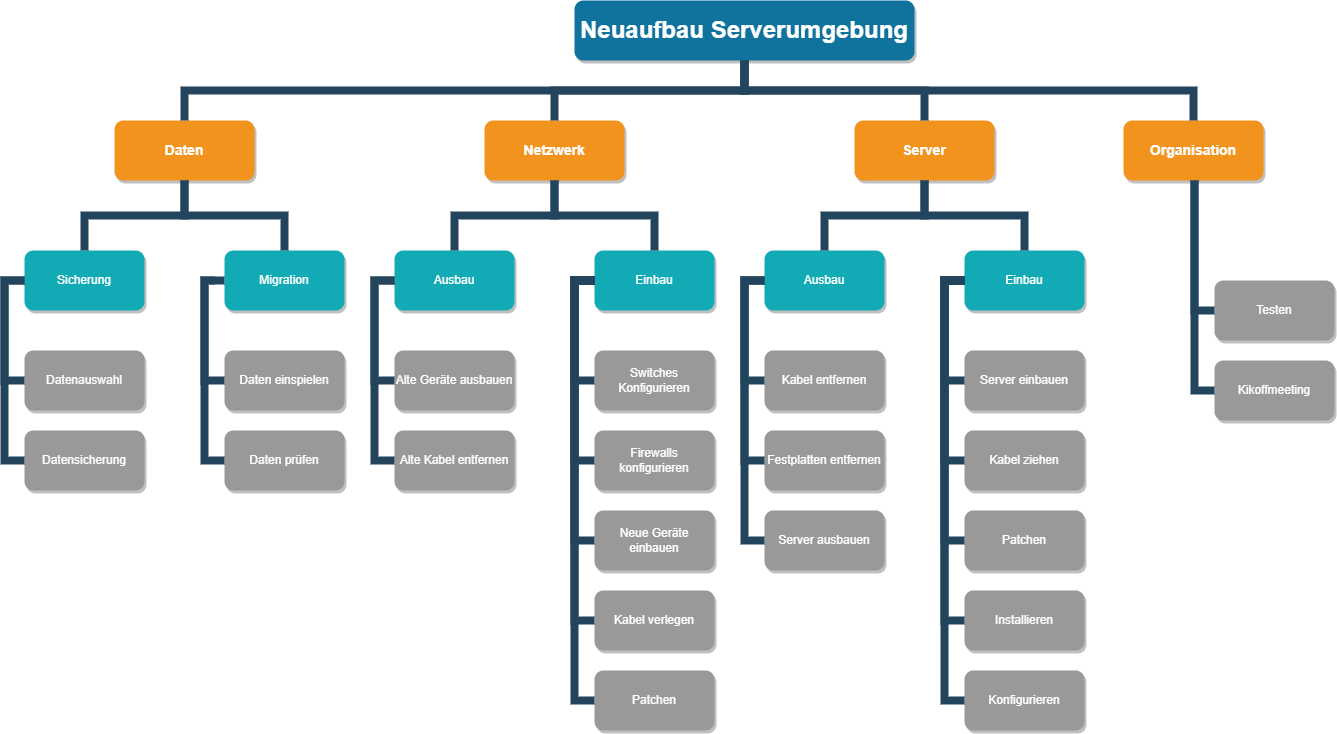

The diagram above was exported from draw.io. Its source (the exported page's mxGraphModel, read from the mxfile embedded in the PNG):
<mxGraphModel dx="1290" dy="581" grid="1" gridSize="10" guides="1" tooltips="1" connect="1" arrows="1" fold="1" page="1" pageScale="1" pageWidth="1654" pageHeight="1169" background="none" math="0" shadow="0">
  <root>
    <mxCell id="0" />
    <mxCell id="1" parent="0" />
    <mxCell id="2" value="Neuaufbau Serverumgebung" style="whiteSpace=wrap;rounded=1;shadow=1;fillColor=#10739E;strokeColor=none;fontColor=#FFFFFF;fontStyle=1;fontSize=24" parent="1" vertex="1">
      <mxGeometry x="620" y="50" width="340" height="60" as="geometry" />
    </mxCell>
    <mxCell id="3" value="Daten" style="whiteSpace=wrap;rounded=1;fillColor=#F2931E;strokeColor=none;shadow=1;fontColor=#FFFFFF;fontStyle=1;fontSize=14" parent="1" vertex="1">
      <mxGeometry x="160" y="169.9999999999998" width="140" height="60" as="geometry" />
    </mxCell>
    <mxCell id="4" value="Netzwerk" style="whiteSpace=wrap;rounded=1;fillColor=#F2931E;strokeColor=none;shadow=1;fontColor=#FFFFFF;fontStyle=1;fontSize=14" parent="1" vertex="1">
      <mxGeometry x="530" y="169.9999999999998" width="140" height="60" as="geometry" />
    </mxCell>
    <mxCell id="6" value="Server" style="whiteSpace=wrap;rounded=1;fillColor=#F2931E;strokeColor=none;shadow=1;fontColor=#FFFFFF;fontStyle=1;fontSize=14" parent="1" vertex="1">
      <mxGeometry x="900" y="169.9999999999998" width="140" height="60" as="geometry" />
    </mxCell>
    <mxCell id="10" value="Sicherung" style="whiteSpace=wrap;rounded=1;fillColor=#12AAB5;strokeColor=none;shadow=1;fontColor=#FFFFFF;" parent="1" vertex="1">
      <mxGeometry x="70" y="300.0000000000001" width="120" height="60" as="geometry" />
    </mxCell>
    <mxCell id="12" value="Migration" style="whiteSpace=wrap;rounded=1;fillColor=#12AAB5;strokeColor=none;shadow=1;fontColor=#FFFFFF;" parent="1" vertex="1">
      <mxGeometry x="270" y="300.0000000000001" width="120" height="60" as="geometry" />
    </mxCell>
    <mxCell id="23" value="Datenauswahl" style="whiteSpace=wrap;rounded=1;fillColor=#999999;strokeColor=none;shadow=1;fontColor=#FFFFFF;fontStyle=0" parent="1" vertex="1">
      <mxGeometry x="69.99999999999996" y="400.0000000000001" width="120" height="60" as="geometry" />
    </mxCell>
    <mxCell id="24" value="Datensicherung" style="whiteSpace=wrap;rounded=1;fillColor=#999999;strokeColor=none;shadow=1;fontColor=#FFFFFF;fontStyle=0" parent="1" vertex="1">
      <mxGeometry x="70.0000000000001" y="480.0000000000001" width="120" height="60" as="geometry" />
    </mxCell>
    <mxCell id="38" value="Daten einspielen" style="whiteSpace=wrap;rounded=1;fillColor=#999999;strokeColor=none;shadow=1;fontColor=#FFFFFF;fontStyle=0" parent="1" vertex="1">
      <mxGeometry x="269.9999999999996" y="400.0000000000001" width="120" height="60" as="geometry" />
    </mxCell>
    <mxCell id="39" value="Daten prüfen" style="whiteSpace=wrap;rounded=1;fillColor=#999999;strokeColor=none;shadow=1;fontColor=#FFFFFF;fontStyle=0" parent="1" vertex="1">
      <mxGeometry x="269.9999999999998" y="480.0000000000001" width="120" height="60" as="geometry" />
    </mxCell>
    <mxCell id="43" value="Ausbau" style="whiteSpace=wrap;rounded=1;fillColor=#12AAB5;strokeColor=none;shadow=1;fontColor=#FFFFFF;" parent="1" vertex="1">
      <mxGeometry x="439.9999999999998" y="300.0000000000001" width="120" height="60" as="geometry" />
    </mxCell>
    <mxCell id="44" value="Einbau" style="whiteSpace=wrap;rounded=1;fillColor=#12AAB5;strokeColor=none;shadow=1;fontColor=#FFFFFF;" parent="1" vertex="1">
      <mxGeometry x="639.9999999999998" y="300.0000000000001" width="120" height="60" as="geometry" />
    </mxCell>
    <mxCell id="45" value="Alte Geräte ausbauen" style="whiteSpace=wrap;rounded=1;fillColor=#999999;strokeColor=none;shadow=1;fontColor=#FFFFFF;fontStyle=0" parent="1" vertex="1">
      <mxGeometry x="439.9999999999997" y="400.0000000000001" width="120" height="60" as="geometry" />
    </mxCell>
    <mxCell id="46" value="Alte Kabel entfernen" style="whiteSpace=wrap;rounded=1;fillColor=#999999;strokeColor=none;shadow=1;fontColor=#FFFFFF;fontStyle=0" parent="1" vertex="1">
      <mxGeometry x="439.9999999999999" y="480.0000000000001" width="120" height="60" as="geometry" />
    </mxCell>
    <mxCell id="50" value="Switches Konfigurieren" style="whiteSpace=wrap;rounded=1;fillColor=#999999;strokeColor=none;shadow=1;fontColor=#FFFFFF;fontStyle=0" parent="1" vertex="1">
      <mxGeometry x="639.9999999999993" y="400.0000000000001" width="120" height="60" as="geometry" />
    </mxCell>
    <mxCell id="51" value="Firewalls konfigurieren" style="whiteSpace=wrap;rounded=1;fillColor=#999999;strokeColor=none;shadow=1;fontColor=#FFFFFF;fontStyle=0" parent="1" vertex="1">
      <mxGeometry x="639.9999999999995" y="480.0000000000001" width="120" height="60" as="geometry" />
    </mxCell>
    <mxCell id="52" value="Neue Geräte einbauen" style="whiteSpace=wrap;rounded=1;fillColor=#999999;strokeColor=none;shadow=1;fontColor=#FFFFFF;fontStyle=0" parent="1" vertex="1">
      <mxGeometry x="639.9999999999995" y="560.0000000000001" width="120" height="60" as="geometry" />
    </mxCell>
    <mxCell id="53" value="Kabel verlegen" style="whiteSpace=wrap;rounded=1;fillColor=#999999;strokeColor=none;shadow=1;fontColor=#FFFFFF;fontStyle=0" parent="1" vertex="1">
      <mxGeometry x="639.9999999999997" y="640.0000000000001" width="120" height="60" as="geometry" />
    </mxCell>
    <mxCell id="54" value="Patchen" style="whiteSpace=wrap;rounded=1;fillColor=#999999;strokeColor=none;shadow=1;fontColor=#FFFFFF;fontStyle=0" parent="1" vertex="1">
      <mxGeometry x="639.9999999999998" y="720.0000000000001" width="120" height="60" as="geometry" />
    </mxCell>
    <mxCell id="103" value="" style="edgeStyle=elbowEdgeStyle;elbow=vertical;rounded=0;fontColor=#000000;endArrow=none;endFill=0;strokeWidth=8;strokeColor=#23445D;" parent="1" source="3" target="10" edge="1">
      <mxGeometry width="100" height="100" relative="1" as="geometry">
        <mxPoint x="20" y="290" as="sourcePoint" />
        <mxPoint x="120" y="190" as="targetPoint" />
      </mxGeometry>
    </mxCell>
    <mxCell id="104" value="" style="edgeStyle=elbowEdgeStyle;elbow=vertical;rounded=0;fontColor=#000000;endArrow=none;endFill=0;strokeWidth=8;strokeColor=#23445D;" parent="1" source="3" target="12" edge="1">
      <mxGeometry width="100" height="100" relative="1" as="geometry">
        <mxPoint x="360" y="290" as="sourcePoint" />
        <mxPoint x="460" y="190" as="targetPoint" />
      </mxGeometry>
    </mxCell>
    <mxCell id="105" value="" style="edgeStyle=elbowEdgeStyle;elbow=horizontal;rounded=0;fontColor=#000000;endArrow=none;endFill=0;strokeWidth=8;strokeColor=#23445D;" parent="1" source="10" target="23" edge="1">
      <mxGeometry width="100" height="100" relative="1" as="geometry">
        <mxPoint x="10" y="480" as="sourcePoint" />
        <mxPoint x="110" y="380" as="targetPoint" />
        <Array as="points">
          <mxPoint x="50" y="380" />
        </Array>
      </mxGeometry>
    </mxCell>
    <mxCell id="106" value="" style="edgeStyle=elbowEdgeStyle;elbow=horizontal;rounded=0;fontColor=#000000;endArrow=none;endFill=0;strokeWidth=8;strokeColor=#23445D;" parent="1" source="10" target="24" edge="1">
      <mxGeometry width="100" height="100" relative="1" as="geometry">
        <mxPoint x="80" y="340" as="sourcePoint" />
        <mxPoint x="80" y="440" as="targetPoint" />
        <Array as="points">
          <mxPoint x="50" y="400" />
        </Array>
      </mxGeometry>
    </mxCell>
    <mxCell id="111" value="" style="edgeStyle=elbowEdgeStyle;elbow=horizontal;rounded=0;fontColor=#000000;endArrow=none;endFill=0;strokeWidth=8;strokeColor=#23445D;" parent="1" target="38" edge="1">
      <mxGeometry width="100" height="100" relative="1" as="geometry">
        <mxPoint x="260" y="330.0000000000004" as="sourcePoint" />
        <mxPoint x="260" y="430.0000000000004" as="targetPoint" />
        <Array as="points">
          <mxPoint x="250" y="380" />
        </Array>
      </mxGeometry>
    </mxCell>
    <mxCell id="112" value="" style="edgeStyle=elbowEdgeStyle;elbow=horizontal;rounded=0;fontColor=#000000;endArrow=none;endFill=0;strokeWidth=8;strokeColor=#23445D;" parent="1" source="12" target="39" edge="1">
      <mxGeometry width="100" height="100" relative="1" as="geometry">
        <mxPoint x="260" y="330.0000000000004" as="sourcePoint" />
        <mxPoint x="260" y="510.0000000000004" as="targetPoint" />
        <Array as="points">
          <mxPoint x="250" y="420" />
        </Array>
      </mxGeometry>
    </mxCell>
    <mxCell id="116" value="" style="edgeStyle=elbowEdgeStyle;elbow=vertical;rounded=0;fontColor=#000000;endArrow=none;endFill=0;strokeWidth=8;strokeColor=#23445D;" parent="1" source="4" target="43" edge="1">
      <mxGeometry width="100" height="100" relative="1" as="geometry">
        <mxPoint x="240" y="239.99999999999977" as="sourcePoint" />
        <mxPoint x="140" y="310" as="targetPoint" />
      </mxGeometry>
    </mxCell>
    <mxCell id="117" value="" style="edgeStyle=elbowEdgeStyle;elbow=vertical;rounded=0;fontColor=#000000;endArrow=none;endFill=0;strokeWidth=8;strokeColor=#23445D;" parent="1" source="4" target="44" edge="1">
      <mxGeometry width="100" height="100" relative="1" as="geometry">
        <mxPoint x="240" y="239.99999999999977" as="sourcePoint" />
        <mxPoint x="340" y="310" as="targetPoint" />
      </mxGeometry>
    </mxCell>
    <mxCell id="118" value="" style="edgeStyle=elbowEdgeStyle;elbow=horizontal;rounded=0;fontColor=#000000;endArrow=none;endFill=0;strokeWidth=8;strokeColor=#23445D;" parent="1" source="43" target="45" edge="1">
      <mxGeometry width="100" height="100" relative="1" as="geometry">
        <mxPoint x="420" y="330.00000000000045" as="sourcePoint" />
        <mxPoint x="429.99999999999955" y="430" as="targetPoint" />
        <Array as="points">
          <mxPoint x="420" y="380" />
        </Array>
      </mxGeometry>
    </mxCell>
    <mxCell id="119" value="" style="edgeStyle=elbowEdgeStyle;elbow=horizontal;rounded=0;fontColor=#000000;endArrow=none;endFill=0;strokeWidth=8;strokeColor=#23445D;" parent="1" source="43" target="46" edge="1">
      <mxGeometry width="100" height="100" relative="1" as="geometry">
        <mxPoint x="430" y="330" as="sourcePoint" />
        <mxPoint x="429.9999999999998" y="510" as="targetPoint" />
        <Array as="points">
          <mxPoint x="420" y="420" />
        </Array>
      </mxGeometry>
    </mxCell>
    <mxCell id="123" value="" style="edgeStyle=elbowEdgeStyle;elbow=horizontal;rounded=0;fontColor=#000000;endArrow=none;endFill=0;strokeWidth=8;strokeColor=#23445D;" parent="1" source="44" target="50" edge="1">
      <mxGeometry width="100" height="100" relative="1" as="geometry">
        <mxPoint x="610" y="330.00000000000045" as="sourcePoint" />
        <mxPoint x="619.9999999999995" y="430" as="targetPoint" />
        <Array as="points">
          <mxPoint x="620" y="380" />
        </Array>
      </mxGeometry>
    </mxCell>
    <mxCell id="124" value="" style="edgeStyle=elbowEdgeStyle;elbow=horizontal;rounded=0;fontColor=#000000;endArrow=none;endFill=0;strokeWidth=8;strokeColor=#23445D;" parent="1" source="44" target="51" edge="1">
      <mxGeometry width="100" height="100" relative="1" as="geometry">
        <mxPoint x="620" y="330" as="sourcePoint" />
        <mxPoint x="619.9999999999998" y="510" as="targetPoint" />
        <Array as="points">
          <mxPoint x="620" y="420" />
        </Array>
      </mxGeometry>
    </mxCell>
    <mxCell id="125" value="" style="edgeStyle=elbowEdgeStyle;elbow=horizontal;rounded=0;fontColor=#000000;endArrow=none;endFill=0;strokeWidth=8;strokeColor=#23445D;" parent="1" source="44" target="54" edge="1">
      <mxGeometry width="100" height="100" relative="1" as="geometry">
        <mxPoint x="620" y="330" as="sourcePoint" />
        <mxPoint x="620" y="750" as="targetPoint" />
        <Array as="points">
          <mxPoint x="620" y="540" />
        </Array>
      </mxGeometry>
    </mxCell>
    <mxCell id="126" value="" style="edgeStyle=elbowEdgeStyle;elbow=horizontal;rounded=0;fontColor=#000000;endArrow=none;endFill=0;strokeWidth=8;strokeColor=#23445D;" parent="1" source="44" target="53" edge="1">
      <mxGeometry width="100" height="100" relative="1" as="geometry">
        <mxPoint x="620" y="330" as="sourcePoint" />
        <mxPoint x="620" y="670" as="targetPoint" />
        <Array as="points">
          <mxPoint x="620" y="500" />
        </Array>
      </mxGeometry>
    </mxCell>
    <mxCell id="127" value="" style="edgeStyle=elbowEdgeStyle;elbow=horizontal;rounded=0;fontColor=#000000;endArrow=none;endFill=0;strokeWidth=8;strokeColor=#23445D;" parent="1" source="44" target="52" edge="1">
      <mxGeometry width="100" height="100" relative="1" as="geometry">
        <mxPoint x="620" y="330" as="sourcePoint" />
        <mxPoint x="619.9999999999998" y="590" as="targetPoint" />
        <Array as="points">
          <mxPoint x="620" y="470" />
        </Array>
      </mxGeometry>
    </mxCell>
    <mxCell id="133" value="Ausbau" style="whiteSpace=wrap;rounded=1;fillColor=#12AAB5;strokeColor=none;shadow=1;fontColor=#FFFFFF;" parent="1" vertex="1">
      <mxGeometry x="809.9999999999998" y="300.0000000000001" width="120" height="60" as="geometry" />
    </mxCell>
    <mxCell id="134" value="Einbau" style="whiteSpace=wrap;rounded=1;fillColor=#12AAB5;strokeColor=none;shadow=1;fontColor=#FFFFFF;" parent="1" vertex="1">
      <mxGeometry x="1009.9999999999998" y="300.0000000000001" width="120" height="60" as="geometry" />
    </mxCell>
    <mxCell id="135" value="Kabel entfernen" style="whiteSpace=wrap;rounded=1;fillColor=#999999;strokeColor=none;shadow=1;fontColor=#FFFFFF;fontStyle=0" parent="1" vertex="1">
      <mxGeometry x="809.9999999999998" y="400.0000000000001" width="120" height="60" as="geometry" />
    </mxCell>
    <mxCell id="136" value="Festplatten entfernen" style="whiteSpace=wrap;rounded=1;fillColor=#999999;strokeColor=none;shadow=1;fontColor=#FFFFFF;fontStyle=0" parent="1" vertex="1">
      <mxGeometry x="809.9999999999999" y="480.0000000000001" width="120" height="60" as="geometry" />
    </mxCell>
    <mxCell id="137" value="Server ausbauen" style="whiteSpace=wrap;rounded=1;fillColor=#999999;strokeColor=none;shadow=1;fontColor=#FFFFFF;fontStyle=0" parent="1" vertex="1">
      <mxGeometry x="809.9999999999998" y="560.0000000000001" width="120" height="60" as="geometry" />
    </mxCell>
    <mxCell id="140" value="Server einbauen" style="whiteSpace=wrap;rounded=1;fillColor=#999999;strokeColor=none;shadow=1;fontColor=#FFFFFF;fontStyle=0" parent="1" vertex="1">
      <mxGeometry x="1009.9999999999993" y="400.0000000000001" width="120" height="60" as="geometry" />
    </mxCell>
    <mxCell id="141" value="Kabel ziehen" style="whiteSpace=wrap;rounded=1;fillColor=#999999;strokeColor=none;shadow=1;fontColor=#FFFFFF;fontStyle=0" parent="1" vertex="1">
      <mxGeometry x="1009.9999999999995" y="480.0000000000001" width="120" height="60" as="geometry" />
    </mxCell>
    <mxCell id="142" value="Patchen" style="whiteSpace=wrap;rounded=1;fillColor=#999999;strokeColor=none;shadow=1;fontColor=#FFFFFF;fontStyle=0" parent="1" vertex="1">
      <mxGeometry x="1009.9999999999995" y="560.0000000000001" width="120" height="60" as="geometry" />
    </mxCell>
    <mxCell id="143" value="Installieren" style="whiteSpace=wrap;rounded=1;fillColor=#999999;strokeColor=none;shadow=1;fontColor=#FFFFFF;fontStyle=0" parent="1" vertex="1">
      <mxGeometry x="1009.9999999999997" y="640.0000000000001" width="120" height="60" as="geometry" />
    </mxCell>
    <mxCell id="144" value="Konfigurieren" style="whiteSpace=wrap;rounded=1;fillColor=#999999;strokeColor=none;shadow=1;fontColor=#FFFFFF;fontStyle=0" parent="1" vertex="1">
      <mxGeometry x="1009.9999999999998" y="720.0000000000001" width="120" height="60" as="geometry" />
    </mxCell>
    <mxCell id="145" value="" style="edgeStyle=elbowEdgeStyle;elbow=horizontal;rounded=0;fontColor=#000000;endArrow=none;endFill=0;strokeWidth=8;strokeColor=#23445D;" parent="1" source="133" target="135" edge="1">
      <mxGeometry width="100" height="100" relative="1" as="geometry">
        <mxPoint x="790" y="330.00000000000045" as="sourcePoint" />
        <mxPoint x="799.9999999999995" y="430" as="targetPoint" />
        <Array as="points">
          <mxPoint x="790" y="380" />
        </Array>
      </mxGeometry>
    </mxCell>
    <mxCell id="146" value="" style="edgeStyle=elbowEdgeStyle;elbow=horizontal;rounded=0;fontColor=#000000;endArrow=none;endFill=0;strokeWidth=8;strokeColor=#23445D;" parent="1" source="133" target="136" edge="1">
      <mxGeometry width="100" height="100" relative="1" as="geometry">
        <mxPoint x="800" y="330" as="sourcePoint" />
        <mxPoint x="799.9999999999998" y="510" as="targetPoint" />
        <Array as="points">
          <mxPoint x="790" y="420" />
        </Array>
      </mxGeometry>
    </mxCell>
    <mxCell id="149" value="" style="edgeStyle=elbowEdgeStyle;elbow=horizontal;rounded=0;fontColor=#000000;endArrow=none;endFill=0;strokeWidth=8;strokeColor=#23445D;" parent="1" source="133" target="137" edge="1">
      <mxGeometry width="100" height="100" relative="1" as="geometry">
        <mxPoint x="800" y="330" as="sourcePoint" />
        <mxPoint x="799.9999999999998" y="590" as="targetPoint" />
        <Array as="points">
          <mxPoint x="790" y="470" />
        </Array>
      </mxGeometry>
    </mxCell>
    <mxCell id="150" value="" style="edgeStyle=elbowEdgeStyle;elbow=horizontal;rounded=0;fontColor=#000000;endArrow=none;endFill=0;strokeWidth=8;strokeColor=#23445D;" parent="1" source="134" target="140" edge="1">
      <mxGeometry width="100" height="100" relative="1" as="geometry">
        <mxPoint x="980" y="330.00000000000045" as="sourcePoint" />
        <mxPoint x="989.9999999999995" y="430" as="targetPoint" />
        <Array as="points">
          <mxPoint x="990" y="380" />
        </Array>
      </mxGeometry>
    </mxCell>
    <mxCell id="151" value="" style="edgeStyle=elbowEdgeStyle;elbow=horizontal;rounded=0;fontColor=#000000;endArrow=none;endFill=0;strokeWidth=8;strokeColor=#23445D;" parent="1" source="134" target="141" edge="1">
      <mxGeometry width="100" height="100" relative="1" as="geometry">
        <mxPoint x="990" y="330" as="sourcePoint" />
        <mxPoint x="989.9999999999998" y="510" as="targetPoint" />
        <Array as="points">
          <mxPoint x="990" y="420" />
        </Array>
      </mxGeometry>
    </mxCell>
    <mxCell id="152" value="" style="edgeStyle=elbowEdgeStyle;elbow=horizontal;rounded=0;fontColor=#000000;endArrow=none;endFill=0;strokeWidth=8;strokeColor=#23445D;" parent="1" source="134" target="144" edge="1">
      <mxGeometry width="100" height="100" relative="1" as="geometry">
        <mxPoint x="990" y="330" as="sourcePoint" />
        <mxPoint x="990" y="750" as="targetPoint" />
        <Array as="points">
          <mxPoint x="990" y="540" />
        </Array>
      </mxGeometry>
    </mxCell>
    <mxCell id="153" value="" style="edgeStyle=elbowEdgeStyle;elbow=horizontal;rounded=0;fontColor=#000000;endArrow=none;endFill=0;strokeWidth=8;strokeColor=#23445D;" parent="1" source="134" target="143" edge="1">
      <mxGeometry width="100" height="100" relative="1" as="geometry">
        <mxPoint x="990" y="330" as="sourcePoint" />
        <mxPoint x="990" y="670" as="targetPoint" />
        <Array as="points">
          <mxPoint x="990" y="500" />
        </Array>
      </mxGeometry>
    </mxCell>
    <mxCell id="154" value="" style="edgeStyle=elbowEdgeStyle;elbow=horizontal;rounded=0;fontColor=#000000;endArrow=none;endFill=0;strokeWidth=8;strokeColor=#23445D;" parent="1" source="134" target="142" edge="1">
      <mxGeometry width="100" height="100" relative="1" as="geometry">
        <mxPoint x="990" y="330" as="sourcePoint" />
        <mxPoint x="989.9999999999998" y="590" as="targetPoint" />
        <Array as="points">
          <mxPoint x="990" y="470" />
        </Array>
      </mxGeometry>
    </mxCell>
    <mxCell id="221" value="" style="edgeStyle=elbowEdgeStyle;elbow=vertical;rounded=0;fontColor=#000000;endArrow=none;endFill=0;strokeWidth=8;strokeColor=#23445D;" parent="1" source="6" target="133" edge="1">
      <mxGeometry width="100" height="100" relative="1" as="geometry">
        <mxPoint x="780" y="270" as="sourcePoint" />
        <mxPoint x="880" y="170" as="targetPoint" />
      </mxGeometry>
    </mxCell>
    <mxCell id="222" value="" style="edgeStyle=elbowEdgeStyle;elbow=vertical;rounded=0;fontColor=#000000;endArrow=none;endFill=0;strokeWidth=8;strokeColor=#23445D;" parent="1" source="6" target="134" edge="1">
      <mxGeometry width="100" height="100" relative="1" as="geometry">
        <mxPoint x="1030" y="280" as="sourcePoint" />
        <mxPoint x="1130" y="180" as="targetPoint" />
      </mxGeometry>
    </mxCell>
    <mxCell id="229" value="" style="edgeStyle=elbowEdgeStyle;elbow=vertical;rounded=0;fontColor=#000000;endArrow=none;endFill=0;strokeWidth=8;strokeColor=#23445D;" parent="1" source="2" target="3" edge="1">
      <mxGeometry width="100" height="100" relative="1" as="geometry">
        <mxPoint x="540" y="140" as="sourcePoint" />
        <mxPoint x="640" y="40" as="targetPoint" />
      </mxGeometry>
    </mxCell>
    <mxCell id="230" value="" style="edgeStyle=elbowEdgeStyle;elbow=vertical;rounded=0;fontColor=#000000;endArrow=none;endFill=0;strokeWidth=8;strokeColor=#23445D;" parent="1" source="2" target="4" edge="1">
      <mxGeometry width="100" height="100" relative="1" as="geometry">
        <mxPoint x="550" y="150" as="sourcePoint" />
        <mxPoint x="650" y="50" as="targetPoint" />
      </mxGeometry>
    </mxCell>
    <mxCell id="231" value="" style="edgeStyle=elbowEdgeStyle;elbow=vertical;rounded=0;fontColor=#000000;endArrow=none;endFill=0;strokeWidth=8;strokeColor=#23445D;" parent="1" source="2" target="6" edge="1">
      <mxGeometry width="100" height="100" relative="1" as="geometry">
        <mxPoint x="560" y="160" as="sourcePoint" />
        <mxPoint x="660" y="60" as="targetPoint" />
      </mxGeometry>
    </mxCell>
    <mxCell id="pVvHHw1ecpH1u4Muz0E7-234" value="Organisation" style="whiteSpace=wrap;rounded=1;fillColor=#F2931E;strokeColor=none;shadow=1;fontColor=#FFFFFF;fontStyle=1;fontSize=14" parent="1" vertex="1">
      <mxGeometry x="1169" y="169.9999999999998" width="140" height="60" as="geometry" />
    </mxCell>
    <mxCell id="pVvHHw1ecpH1u4Muz0E7-237" value="Testen" style="whiteSpace=wrap;rounded=1;fillColor=#999999;strokeColor=none;shadow=1;fontColor=#FFFFFF;fontStyle=0" parent="1" vertex="1">
      <mxGeometry x="1259.9999999999998" y="330.0000000000001" width="120" height="60" as="geometry" />
    </mxCell>
    <mxCell id="pVvHHw1ecpH1u4Muz0E7-238" value="Kikoffmeeting" style="whiteSpace=wrap;rounded=1;fillColor=#999999;strokeColor=none;shadow=1;fontColor=#FFFFFF;fontStyle=0" parent="1" vertex="1">
      <mxGeometry x="1260" y="410.0000000000001" width="120" height="60" as="geometry" />
    </mxCell>
    <mxCell id="pVvHHw1ecpH1u4Muz0E7-247" value="" style="edgeStyle=elbowEdgeStyle;elbow=horizontal;rounded=0;fontColor=#000000;endArrow=none;endFill=0;strokeWidth=8;strokeColor=#23445D;" parent="1" target="pVvHHw1ecpH1u4Muz0E7-237" edge="1">
      <mxGeometry width="100" height="100" relative="1" as="geometry">
        <mxPoint x="1240" y="230" as="sourcePoint" />
        <mxPoint x="1249.9999999999995" y="360" as="targetPoint" />
        <Array as="points">
          <mxPoint x="1240" y="310" />
        </Array>
      </mxGeometry>
    </mxCell>
    <mxCell id="pVvHHw1ecpH1u4Muz0E7-248" value="" style="edgeStyle=elbowEdgeStyle;elbow=horizontal;rounded=0;fontColor=#000000;endArrow=none;endFill=0;strokeWidth=8;strokeColor=#23445D;" parent="1" target="pVvHHw1ecpH1u4Muz0E7-238" edge="1">
      <mxGeometry width="100" height="100" relative="1" as="geometry">
        <mxPoint x="1240" y="230" as="sourcePoint" />
        <mxPoint x="1249.9999999999998" y="440" as="targetPoint" />
        <Array as="points">
          <mxPoint x="1240" y="350" />
        </Array>
      </mxGeometry>
    </mxCell>
    <mxCell id="pVvHHw1ecpH1u4Muz0E7-259" value="" style="edgeStyle=elbowEdgeStyle;elbow=vertical;rounded=0;fontColor=#000000;endArrow=none;endFill=0;strokeWidth=8;strokeColor=#23445D;exitX=0.5;exitY=1;exitDx=0;exitDy=0;entryX=0.5;entryY=0;entryDx=0;entryDy=0;" parent="1" source="2" target="pVvHHw1ecpH1u4Muz0E7-234" edge="1">
      <mxGeometry width="100" height="100" relative="1" as="geometry">
        <mxPoint x="610" y="120" as="sourcePoint" />
        <mxPoint x="980" y="180" as="targetPoint" />
      </mxGeometry>
    </mxCell>
  </root>
</mxGraphModel>